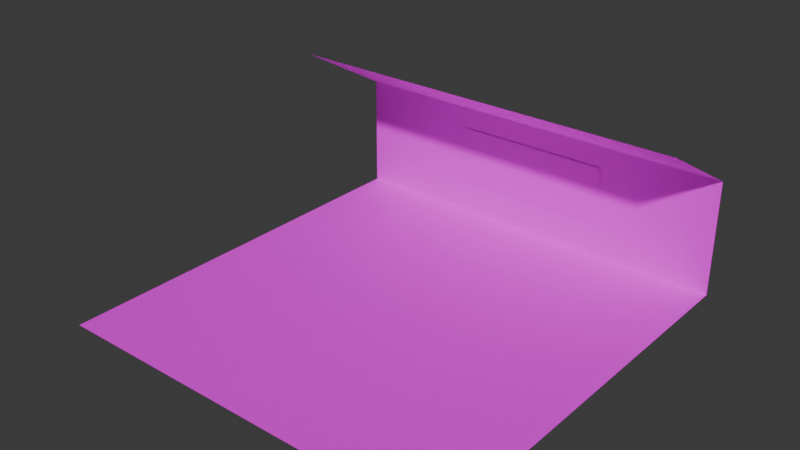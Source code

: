 # Source: CENARIO_-_calculo.blend  (saved by Blender 5.1.29; exported with 4.5.12 LTS)
import bpy
from mathutils import Matrix  # noqa: F401  (used for matrix-valued properties, if any)

bpy.ops.wm.read_factory_settings(use_empty=True)
scene = bpy.context.scene
scene.name = 'Scene'

# ---- collections
col_collection = bpy.data.collections.new('Collection'); scene.collection.children.link(col_collection)

# ---- images (referenced by path relative to the original .blend; pixels are not part of the script)
import os
ASSET_DIR = os.environ.get("B2B_ASSET_DIR", "")  # directory of the original .blend (textures are referenced by path, not embedded)
HERE = os.path.dirname(os.path.abspath(__file__))  # packed textures are extracted next to this script under _unpacked/

def load_image(name, relpath, width, height, colorspace="sRGB"):
    """Load a texture the original file referenced (path relative to the .blend, or extracted next to this script)."""
    p = next((c for c in (os.path.join(HERE, relpath), os.path.join(ASSET_DIR, relpath)) if relpath and os.path.exists(c)), "")
    if p:
        img = bpy.data.images.load(p, check_existing=True)
        img.name = name
    else:  # same state as the original file: an image datablock whose file is absent (Cycles renders it pink)
        img = bpy.data.images.new(name, width, height)
        img.source = "FILE"
        img.filepath = "//" + (relpath or name)
    img.colorspace_settings.name = colorspace
    return img
img_calculo_png = load_image('calculo.png', 'calculo.png', 1024, 1024, 'sRGB')

# ---- materials (node trees are filled in below, after node groups)
mat_calculo = bpy.data.materials.new('calculo')

# ---- material node trees
mat_calculo.use_nodes = True; mat_calculo.node_tree.nodes.clear()
_N = mat_calculo.node_tree.nodes; _L = mat_calculo.node_tree.links
n0 = _N.new('ShaderNodeBsdfPrincipled'); n0.name = 'Principled BSDF'; n0.location = (-200, 100)
n1 = _N.new('ShaderNodeOutputMaterial'); n1.name = 'Material Output'; n1.location = (200, 100)
n2 = _N.new('ShaderNodeTexImage'); n2.name = 'Image Texture'; n2.location = (-490, 80)
n2.image = img_calculo_png
_L.new(n0.outputs[0], n1.inputs[0])
_L.new(n2.outputs[0], n0.inputs[0])
n1.is_active_output = True

# ---- world
world_world = bpy.data.worlds.new('World'); scene.world = world_world
world_world.use_nodes = True; world_world.node_tree.nodes.clear()
_N = world_world.node_tree.nodes; _L = world_world.node_tree.links
n0 = _N.new('ShaderNodeOutputWorld'); n0.name = 'World Output'; n0.location = (200, 100)
n1 = _N.new('ShaderNodeBackground'); n1.name = 'Background'; n1.location = (-200, 100)
n1.inputs[0].default_value = (0.05088, 0.05088, 0.05088, 1.0)
_L.new(n1.outputs[0], n0.inputs[0])
n0.is_active_output = True
world_world.color = (0.05088, 0.05088, 0.05088)
world_world.sun_shadow_jitter_overblur = 0.0

# ---- meshes
me_plane_004 = bpy.data.meshes.new('Plane.004')
me_plane_004.from_pydata([(-5.0, 5.0, 2.9), (5.0, 5.0, 2.9), (0.0, 5.0, 2.9), (5.0, 2.5, 4.308), (-2.5, 5.0, 2.9), (-5.0, 2.5, 4.308), (2.5, 5.0, 2.9), (0.0, 2.5, 4.308), (-2.5, 2.5, 4.308), (2.5, 2.5, 4.308), (-5.0, -5.0, 0.02724), (5.0, -5.0, 0.02724), (-5.0, 5.0, 0.02724), (5.0, 5.0, 0.02724), (-5.0, 0.0, 0.02724), (0.0, -5.0, 0.02724), (5.0, 0.0, 0.02724), (0.0, 5.0, 0.02724), (0.0, 0.0, 0.02724), (-5.0, -2.5, 0.02724), (2.5, -5.0, 0.02724), (5.0, 2.5, 0.02724), (-2.5, 5.0, 0.02724), (-5.0, 2.5, 0.02724), (-2.5, -5.0, 0.02724), (5.0, -2.5, 0.02724), (2.5, 5.0, 0.02724), (0.0, 2.5, 0.02724), (0.0, -2.5, 0.02724), (-2.5, 0.0, 0.02724), (2.5, 0.0, 0.02724), (2.5, -2.5, 0.02724), (-2.5, -2.5, 0.02724), (-2.5, 2.5, 0.02724), (2.5, 2.5, 0.02724), (-5.0, 5.0, 2.9), (5.0, 5.0, 2.9), (-5.0, 5.0, 0.02724), (5.0, 5.0, 0.02724), (-1.992, 4.983, 2.351), (1.992, 4.983, 2.351), (-1.992, 4.983, 0.894), (1.992, 4.983, 0.894)], [], [(9, 6, 1, 3), (8, 4, 2, 7), (5, 0, 4, 8), (7, 2, 6, 9), (34, 21, 13, 26), (33, 27, 17, 22), (32, 28, 18, 29), (31, 25, 16, 30), (28, 31, 30, 18), (15, 20, 31, 28), (20, 11, 25, 31), (19, 32, 29, 14), (10, 24, 32, 19), (24, 15, 28, 32), (23, 33, 22, 12), (14, 29, 33, 23), (29, 18, 27, 33), (27, 34, 26, 17), (18, 30, 34, 27), (30, 16, 21, 34), (35, 36, 38, 37), (39, 40, 42, 41)])
_uv = me_plane_004.uv_layers.new(name='UVMap')
_uv.uv.foreach_set('vector', [0.001348, 0.4998, 0.4969, 0.4998, 0.4969, 0.004219, 0.001348, 0.004219, 0.001348, 0.4998, 0.4969, 0.4998, 0.4969, 0.00422, 0.001348, 0.00422, 0.001348, 0.4998, 0.4969, 0.4998, 0.4969, 0.00422, 0.001348, 0.00422, 0.001348, 0.4998, 0.4969, 0.4998, 0.4969, 0.00422, 0.001348, 0.00422, 0.0001765, 0.9999, 0.0001763, 0.5006, 0.4995, 0.5006, 0.4995, 0.9999, 0.0001765, 0.9999, 0.0001763, 0.5006, 0.4995, 0.5006, 0.4995, 0.9999, 0.0001767, 0.5006, 0.4995, 0.5006, 0.4995, 0.9999, 0.0001767, 0.9999, 0.0001767, 0.5006, 0.4995, 0.5006, 0.4995, 0.9999, 0.0001767, 0.9999, 0.0001765, 0.5006, 0.4995, 0.5006, 0.4995, 0.9999, 0.0001765, 0.9999, 0.0001765, 0.9999, 0.0001764, 0.5006, 0.4995, 0.5006, 0.4995, 0.9999, 0.0001765, 0.9999, 0.0001764, 0.5006, 0.4995, 0.5006, 0.4995, 0.9999, 0.0001767, 0.5006, 0.4995, 0.5006, 0.4995, 0.9999, 0.0001767, 0.9999, 0.0001765, 0.9999, 0.0001764, 0.5006, 0.4995, 0.5006, 0.4995, 0.9999, 0.0001768, 0.9999, 0.0001766, 0.5006, 0.4995, 0.5006, 0.4995, 0.9999, 0.0001767, 0.9999, 0.0001765, 0.5006, 0.4995, 0.5006, 0.4995, 0.9999, 0.0001766, 0.9999, 0.0001765, 0.5006, 0.4995, 0.5006, 0.4995, 0.9999, 0.0001766, 0.9999, 0.0001765, 0.5006, 0.4995, 0.5006, 0.4995, 0.9999, 0.0001765, 0.9999, 0.0001763, 0.5006, 0.4995, 0.5006, 0.4995, 0.9999, 0.0001767, 0.9999, 0.0001765, 0.5006, 0.4995, 0.5006, 0.4995, 0.9999, 0.0001767, 0.9999, 0.0001765, 0.5006, 0.4995, 0.5006, 0.4995, 0.9999, 0.9976, 1.256e-08, 0.9976, 0.4982, 0.5026, 0.4982, 0.5026, 0.0, 0.9993, 1.001, 0.4993, 1.001, 0.4993, 0.5013, 0.9993, 0.5013])
me_plane_004.materials.append(mat_calculo)
me_plane_004.update()

# ---- objects
ob_teto = bpy.data.objects.new('teto', me_plane_004)

# ---- transforms, parenting, visibility, modifiers, constraints
ob_teto.location = (0.0, -4.04, 0.0)

# ---- collection membership
col_collection.objects.link(ob_teto)

# ---- scene / render settings (as saved in the file)
scene.frame_start = 1; scene.frame_end = 250; scene.frame_set(-5)
scene.render.engine = 'BLENDER_EEVEE_NEXT'
scene.render.bake_bias = 0.0
scene.render.bake_samples = 0
scene.cycles.sampling_pattern = 'TABULATED_SOBOL'
scene.eevee.use_volume_custom_range = False
bpy.context.view_layer.update()

# ---- added for rendering (the .blend has no active camera and no usable light): camera, sun
cam_auto = bpy.data.cameras.new('AutoCamera')
cam_auto.lens = 50.0
cam_auto.sensor_width = 36.0
cam_auto.clip_end = 1000.0
ob_auto_camera = bpy.data.objects.new('AutoCamera', cam_auto)
scene.collection.objects.link(ob_auto_camera)
ob_auto_camera.location = (13.6709, -20.445, 13.1043)
ob_auto_camera.rotation_euler = (1.09748, -7.21219e-08, 0.694738)
scene.camera = ob_auto_camera
light_auto_sun = bpy.data.lights.new('AutoSun', 'SUN')
light_auto_sun.energy = 3.0
light_auto_sun.angle = 0.0523599
ob_auto_sun = bpy.data.objects.new('AutoSun', light_auto_sun)
scene.collection.objects.link(ob_auto_sun)
ob_auto_sun.rotation_euler = (0.872665, 0.174533, 0.523599)
bpy.context.view_layer.update()
